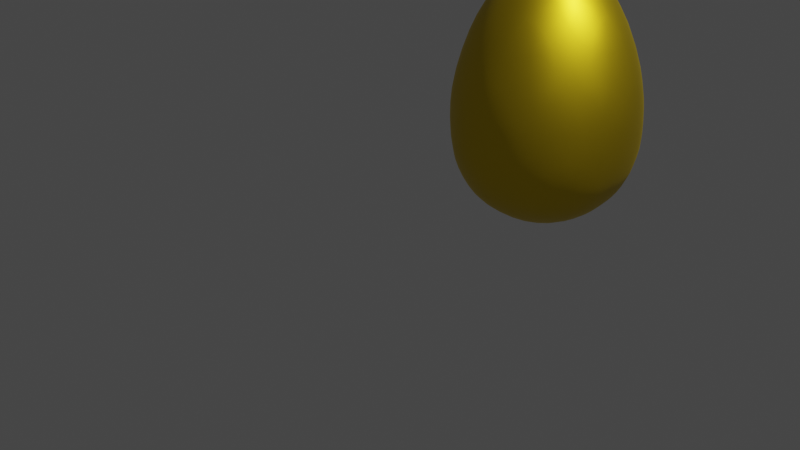 # Source: Egg.blend  (saved by Blender 3.4.6; exported with 4.5.12 LTS)
import bpy
from mathutils import Matrix  # noqa: F401  (used for matrix-valued properties, if any)

bpy.ops.wm.read_factory_settings(use_empty=True)
scene = bpy.context.scene
scene.name = 'Scene'

# ---- collections
col_collection = bpy.data.collections.new('Collection'); scene.collection.children.link(col_collection)

# ---- materials (node trees are filled in below, after node groups)
mat_material_001 = bpy.data.materials.new('Material.001')
mat_material_001.use_transparent_shadow = False

# ---- material node trees
mat_material_001.use_nodes = True; mat_material_001.node_tree.nodes.clear()
_N = mat_material_001.node_tree.nodes; _L = mat_material_001.node_tree.links
n0 = _N.new('ShaderNodeBsdfPrincipled'); n0.name = 'Principled BSDF'; n0.location = (10, 300)
n0.distribution = 'GGX'
n0.subsurface_method = 'RANDOM_WALK_SKIN'
n0.inputs[0].default_value = (0.8, 0.5683, 0.01618, 1.0)
n0.inputs[1].default_value = 1.0
n0.inputs[3].default_value = 1.45
n0.inputs[27].default_value = (0.0, 0.0, 0.0, 1.0)
n0.inputs[28].default_value = 1.0
n1 = _N.new('ShaderNodeOutputMaterial'); n1.name = 'Material Output'; n1.location = (300, 300)
_L.new(n0.outputs[0], n1.inputs[0])
n1.is_active_output = True

# ---- world
world_world = bpy.data.worlds.new('World'); scene.world = world_world
world_world.use_nodes = True; world_world.node_tree.nodes.clear()
_N = world_world.node_tree.nodes; _L = world_world.node_tree.links
n0 = _N.new('ShaderNodeOutputWorld'); n0.name = 'World Output'; n0.location = (300, 300)
n1 = _N.new('ShaderNodeBackground'); n1.name = 'Background'; n1.location = (10, 300)
n1.inputs[0].default_value = (0.05088, 0.05088, 0.05088, 1.0)
_L.new(n1.outputs[0], n0.inputs[0])
n0.is_active_output = True
world_world.color = (0.05088, 0.05088, 0.05088)
world_world.use_sun_shadow = False
world_world.sun_shadow_jitter_overblur = 0.0

# ---- cameras
cam_camera = bpy.data.cameras.new('Camera')
cam_camera.clip_end = 100.0
cam_camera.ortho_scale = 7.314

# ---- lights
light_light = bpy.data.lights.new('Light', 'POINT')
light_light.transmission_factor = 0.0
light_light.energy = 1000.0
light_light.shadow_soft_size = 0.1
light_light.shadow_maximum_resolution = 0.006
light_light.use_absolute_resolution = True

# ---- meshes
me_icosphere = bpy.data.meshes.new('Icosphere')
me_icosphere.from_pydata([(0.0, 0.0, -1.0), (0.7236, -0.5257, -0.4431), (-0.2764, -0.8506, -0.4431), (-0.8944, 0.0, -0.4431), (-0.2764, 0.8506, -0.4431), (0.7236, 0.5257, -0.4431), (0.2764, -0.8506, 0.7703), (-0.7236, -0.5257, 0.7703), (-0.7236, 0.5257, 0.7703), (0.2764, 0.8506, 0.7703), (0.8944, 0.0, 0.7703), (0.0, 0.0, 1.894), (-0.1625, -0.5, -0.8507), (0.4253, -0.309, -0.8507), (0.2629, -0.809, -0.5252), (0.8506, 0.0, -0.5252), (0.4253, 0.309, -0.8507), (-0.5257, 0.0, -0.8507), (-0.6882, -0.5, -0.5252), (-0.1625, 0.5, -0.8507), (-0.6882, 0.5, -0.5252), (0.2629, 0.809, -0.5252), (0.9511, -0.309, 0.09445), (0.9511, 0.309, 0.09445), (0.0, -1.0, 0.09445), (0.5878, -0.809, 0.09445), (-0.9511, -0.309, 0.09445), (-0.5878, -0.809, 0.09445), (-0.5878, 0.809, 0.09445), (-0.9511, 0.309, 0.09445), (0.5878, 0.809, 0.09445), (0.0, 1.0, 0.09445), (0.6882, -0.5, 0.9062), (-0.2629, -0.809, 0.9062), (-0.8506, 0.0, 0.9062), (-0.2629, 0.809, 0.9062), (0.6882, 0.5, 0.9062), (0.1625, -0.5, 1.542), (0.5257, 0.0, 1.542), (-0.4253, -0.309, 1.542), (-0.4253, 0.309, 1.542), (0.1625, 0.5, 1.542)], [], [(0, 13, 12), (1, 13, 15), (0, 12, 17), (0, 17, 19), (0, 19, 16), (1, 15, 22), (2, 14, 24), (3, 18, 26), (4, 20, 28), (5, 21, 30), (1, 22, 25), (2, 24, 27), (3, 26, 29), (4, 28, 31), (5, 30, 23), (6, 32, 37), (7, 33, 39), (8, 34, 40), (9, 35, 41), (10, 36, 38), (38, 41, 11), (38, 36, 41), (36, 9, 41), (41, 40, 11), (41, 35, 40), (35, 8, 40), (40, 39, 11), (40, 34, 39), (34, 7, 39), (39, 37, 11), (39, 33, 37), (33, 6, 37), (37, 38, 11), (37, 32, 38), (32, 10, 38), (23, 36, 10), (23, 30, 36), (30, 9, 36), (31, 35, 9), (31, 28, 35), (28, 8, 35), (29, 34, 8), (29, 26, 34), (26, 7, 34), (27, 33, 7), (27, 24, 33), (24, 6, 33), (25, 32, 6), (25, 22, 32), (22, 10, 32), (30, 31, 9), (30, 21, 31), (21, 4, 31), (28, 29, 8), (28, 20, 29), (20, 3, 29), (26, 27, 7), (26, 18, 27), (18, 2, 27), (24, 25, 6), (24, 14, 25), (14, 1, 25), (22, 23, 10), (22, 15, 23), (15, 5, 23), (16, 21, 5), (16, 19, 21), (19, 4, 21), (19, 20, 4), (19, 17, 20), (17, 3, 20), (17, 18, 3), (17, 12, 18), (12, 2, 18), (15, 16, 5), (15, 13, 16), (13, 0, 16), (12, 14, 2), (12, 13, 14), (13, 1, 14)])
me_icosphere.polygons.foreach_set('use_smooth', [True] * 80)
_uv = me_icosphere.uv_layers.new(name='UVMap')
_uv.uv.foreach_set('vector', [0.1818, 0.0, 0.2273, 0.07873, 0.1364, 0.07873, 0.2727, 0.1575, 0.3182, 0.07873, 0.3636, 0.1575, 0.9091, 0.0, 0.9545, 0.07873, 0.8636, 0.07873, 0.7273, 0.0, 0.7727, 0.07873, 0.6818, 0.07873, 0.5455, 0.0, 0.5909, 0.07873, 0.5, 0.07873, 0.2727, 0.1575, 0.3636, 0.1575, 0.3182, 0.2362, 0.09091, 0.1575, 0.1818, 0.1575, 0.1364, 0.2362, 0.8182, 0.1575, 0.9091, 0.1575, 0.8636, 0.2362, 0.6364, 0.1575, 0.7273, 0.1575, 0.6818, 0.2362, 0.4545, 0.1575, 0.5455, 0.1575, 0.5, 0.2362, 0.2727, 0.1575, 0.3182, 0.2362, 0.2273, 0.2362, 0.09091, 0.1575, 0.1364, 0.2362, 0.04546, 0.2362, 0.8182, 0.1575, 0.8636, 0.2362, 0.7727, 0.2362, 0.6364, 0.1575, 0.6818, 0.2362, 0.5909, 0.2362, 0.4545, 0.1575, 0.5, 0.2362, 0.4091, 0.2362, 0.1818, 0.3149, 0.2727, 0.3149, 0.2273, 0.3937, 0.0, 0.3149, 0.09091, 0.3149, 0.04546, 0.3937, 0.7273, 0.3149, 0.8182, 0.3149, 0.7727, 0.3937, 0.5455, 0.3149, 0.6364, 0.3149, 0.5909, 0.3937, 0.3636, 0.3149, 0.4545, 0.3149, 0.4091, 0.3937, 0.4091, 0.3937, 0.5, 0.3937, 0.4545, 0.4724, 0.4091, 0.3937, 0.4545, 0.3149, 0.5, 0.3937, 0.4545, 0.3149, 0.5455, 0.3149, 0.5, 0.3937, 0.5909, 0.3937, 0.6818, 0.3937, 0.6364, 0.4724, 0.5909, 0.3937, 0.6364, 0.3149, 0.6818, 0.3937, 0.6364, 0.3149, 0.7273, 0.3149, 0.6818, 0.3937, 0.7727, 0.3937, 0.8636, 0.3937, 0.8182, 0.4724, 0.7727, 0.3937, 0.8182, 0.3149, 0.8636, 0.3937, 0.8182, 0.3149, 0.9091, 0.3149, 0.8636, 0.3937, 0.04546, 0.3937, 0.1364, 0.3937, 0.09091, 0.4724, 0.04546, 0.3937, 0.09091, 0.3149, 0.1364, 0.3937, 0.09091, 0.3149, 0.1818, 0.3149, 0.1364, 0.3937, 0.2273, 0.3937, 0.3182, 0.3937, 0.2727, 0.4724, 0.2273, 0.3937, 0.2727, 0.3149, 0.3182, 0.3937, 0.2727, 0.3149, 0.3636, 0.3149, 0.3182, 0.3937, 0.4091, 0.2362, 0.4545, 0.3149, 0.3636, 0.3149, 0.4091, 0.2362, 0.5, 0.2362, 0.4545, 0.3149, 0.5, 0.2362, 0.5455, 0.3149, 0.4545, 0.3149, 0.5909, 0.2362, 0.6364, 0.3149, 0.5455, 0.3149, 0.5909, 0.2362, 0.6818, 0.2362, 0.6364, 0.3149, 0.6818, 0.2362, 0.7273, 0.3149, 0.6364, 0.3149, 0.7727, 0.2362, 0.8182, 0.3149, 0.7273, 0.3149, 0.7727, 0.2362, 0.8636, 0.2362, 0.8182, 0.3149, 0.8636, 0.2362, 0.9091, 0.3149, 0.8182, 0.3149, 0.04546, 0.2362, 0.09091, 0.3149, 0.0, 0.3149, 0.04546, 0.2362, 0.1364, 0.2362, 0.09091, 0.3149, 0.1364, 0.2362, 0.1818, 0.3149, 0.09091, 0.3149, 0.2273, 0.2362, 0.2727, 0.3149, 0.1818, 0.3149, 0.2273, 0.2362, 0.3182, 0.2362, 0.2727, 0.3149, 0.3182, 0.2362, 0.3636, 0.3149, 0.2727, 0.3149, 0.5, 0.2362, 0.5909, 0.2362, 0.5455, 0.3149, 0.5, 0.2362, 0.5455, 0.1575, 0.5909, 0.2362, 0.5455, 0.1575, 0.6364, 0.1575, 0.5909, 0.2362, 0.6818, 0.2362, 0.7727, 0.2362, 0.7273, 0.3149, 0.6818, 0.2362, 0.7273, 0.1575, 0.7727, 0.2362, 0.7273, 0.1575, 0.8182, 0.1575, 0.7727, 0.2362, 0.8636, 0.2362, 0.9545, 0.2362, 0.9091, 0.3149, 0.8636, 0.2362, 0.9091, 0.1575, 0.9545, 0.2362, 0.9091, 0.1575, 1.0, 0.1575, 0.9545, 0.2362, 0.1364, 0.2362, 0.2273, 0.2362, 0.1818, 0.3149, 0.1364, 0.2362, 0.1818, 0.1575, 0.2273, 0.2362, 0.1818, 0.1575, 0.2727, 0.1575, 0.2273, 0.2362, 0.3182, 0.2362, 0.4091, 0.2362, 0.3636, 0.3149, 0.3182, 0.2362, 0.3636, 0.1575, 0.4091, 0.2362, 0.3636, 0.1575, 0.4545, 0.1575, 0.4091, 0.2362, 0.5, 0.07873, 0.5455, 0.1575, 0.4545, 0.1575, 0.5, 0.07873, 0.5909, 0.07873, 0.5455, 0.1575, 0.5909, 0.07873, 0.6364, 0.1575, 0.5455, 0.1575, 0.6818, 0.07873, 0.7273, 0.1575, 0.6364, 0.1575, 0.6818, 0.07873, 0.7727, 0.07873, 0.7273, 0.1575, 0.7727, 0.07873, 0.8182, 0.1575, 0.7273, 0.1575, 0.8636, 0.07873, 0.9091, 0.1575, 0.8182, 0.1575, 0.8636, 0.07873, 0.9545, 0.07873, 0.9091, 0.1575, 0.9545, 0.07873, 1.0, 0.1575, 0.9091, 0.1575, 0.3636, 0.1575, 0.4091, 0.07873, 0.4545, 0.1575, 0.3636, 0.1575, 0.3182, 0.07873, 0.4091, 0.07873, 0.3182, 0.07873, 0.3636, 0.0, 0.4091, 0.07873, 0.1364, 0.07873, 0.1818, 0.1575, 0.09091, 0.1575, 0.1364, 0.07873, 0.2273, 0.07873, 0.1818, 0.1575, 0.2273, 0.07873, 0.2727, 0.1575, 0.1818, 0.1575])
me_icosphere.materials.append(mat_material_001)
me_icosphere.update()

# ---- objects
ob_light = bpy.data.objects.new('Light', light_light)
ob_camera = bpy.data.objects.new('Camera', cam_camera)
ob_icosphere = bpy.data.objects.new('Icosphere', me_icosphere)

# ---- transforms, parenting, visibility, modifiers, constraints
ob_light.location = (4.076, 1.005, 5.904)
ob_light.rotation_euler = (0.6503, 0.05522, 1.866)
ob_light.lock_rotations_4d = False
ob_light.empty_display_type = 'ARROWS'
ob_light.color = (0.0, 0.0, 0.0, 0.0)
ob_light.lineart.crease_threshold = 0.0
ob_camera.location = (7.359, -6.926, 4.958)
ob_camera.rotation_euler = (1.109, 0.0, 0.8149)
ob_camera.lock_rotations_4d = False
ob_camera.empty_display_type = 'ARROWS'
ob_camera.color = (0.0, 0.0, 0.0, 0.0)
ob_camera.display_type = 'WIRE'
ob_camera.lineart.crease_threshold = 0.0
ob_icosphere.location = (1.0, 1.0, 1.0)
_m = ob_icosphere.modifiers.new('Subdivision', 'SUBSURF')
_m.levels = 2

# ---- collection membership
col_collection.objects.link(ob_light)
col_collection.objects.link(ob_camera)
col_collection.objects.link(ob_icosphere)

# ---- scene / render settings (as saved in the file)
scene.camera = ob_camera
scene.frame_start = 1; scene.frame_end = 250; scene.frame_set(1)
scene.render.engine = 'BLENDER_EEVEE_NEXT'
scene.cycles.sampling_pattern = 'TABULATED_SOBOL'
scene.cycles.use_light_tree = False
scene.view_settings.view_transform = 'Filmic'
bpy.context.view_layer.update()
